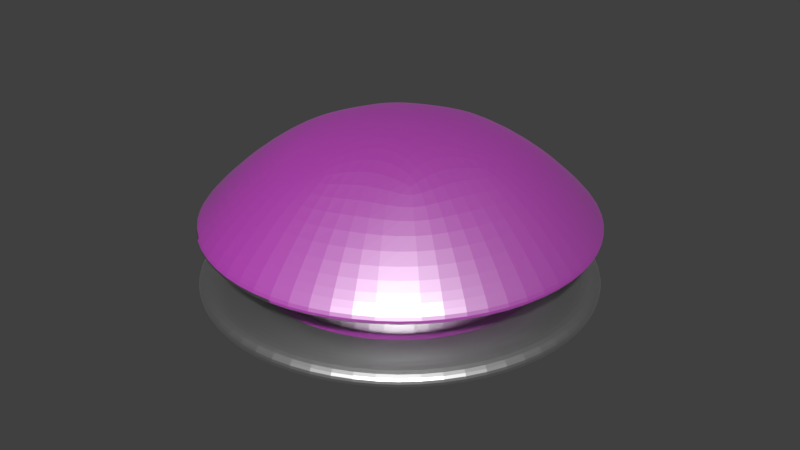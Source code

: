 # Source: mushroom2.blend  (saved by Blender 2.79.0; exported with 4.5.12 LTS)
import bpy
from mathutils import Matrix  # noqa: F401  (used for matrix-valued properties, if any)

bpy.ops.wm.read_factory_settings(use_empty=True)
scene = bpy.context.scene
scene.name = 'Scene'

# ---- collections
col_collection_1 = bpy.data.collections.new('Collection 1'); scene.collection.children.link(col_collection_1)

# ---- images (referenced by path relative to the original .blend; pixels are not part of the script)
import os
ASSET_DIR = os.environ.get("B2B_ASSET_DIR", "")  # directory of the original .blend (textures are referenced by path, not embedded)
HERE = os.path.dirname(os.path.abspath(__file__))  # packed textures are extracted next to this script under _unpacked/

def load_image(name, relpath, width, height, colorspace="sRGB"):
    """Load a texture the original file referenced (path relative to the .blend, or extracted next to this script)."""
    p = next((c for c in (os.path.join(HERE, relpath), os.path.join(ASSET_DIR, relpath)) if relpath and os.path.exists(c)), "")
    if p:
        img = bpy.data.images.load(p, check_existing=True)
        img.name = name
    else:  # same state as the original file: an image datablock whose file is absent (Cycles renders it pink)
        img = bpy.data.images.new(name, width, height)
        img.source = "FILE"
        img.filepath = "//" + (relpath or name)
    img.colorspace_settings.name = colorspace
    return img
img_lacewood_jpg = load_image('LACEWOOD.jpg', 'LACEWOOD.jpg', 1024, 1024, 'sRGB')

# ---- materials (node trees are filled in below, after node groups)
mat_metalli = bpy.data.materials.new('Metalli')
mat_metalli.alpha_threshold = 0.0
mat_metalli.roughness = 0.5
mat_bumberbody = bpy.data.materials.new('BumberBody')
mat_bumberbody.alpha_threshold = 0.0
mat_bumberbody.roughness = 0.5

# ---- material node trees
mat_metalli.use_nodes = True; mat_metalli.node_tree.nodes.clear()
_N = mat_metalli.node_tree.nodes; _L = mat_metalli.node_tree.links
n0 = _N.new('ShaderNodeBsdfAnisotropic'); n0.name = 'Glossy BSDF'; n0.location = (25, 257)
n0.distribution = 'GGX'
n0.inputs[1].default_value = 0.4472
n1 = _N.new('ShaderNodeOutputMaterial'); n1.name = 'Material Output'; n1.location = (372, 256)
_L.new(n0.outputs[0], n1.inputs[0])
n1.is_active_output = True
mat_bumberbody.use_nodes = True; mat_bumberbody.node_tree.nodes.clear()
_N = mat_bumberbody.node_tree.nodes; _L = mat_bumberbody.node_tree.links
n0 = _N.new('ShaderNodeOutputMaterial'); n0.name = 'Material Output'; n0.location = (661, 300)
n1 = _N.new('ShaderNodeMixShader'); n1.name = 'Mix Shader'; n1.location = (429, 297)
n2 = _N.new('ShaderNodeBsdfDiffuse'); n2.name = 'Diffuse BSDF'; n2.location = (260, 364)
n3 = _N.new('ShaderNodeBsdfAnisotropic'); n3.name = 'Glossy BSDF'; n3.location = (60, 199)
n3.distribution = 'GGX'
n3.inputs[0].default_value = (1.0, 1.0, 1.0, 1.0)
n3.inputs[1].default_value = 0.4472
n4 = _N.new('ShaderNodeTexCoord'); n4.name = 'Texture Coordinate'; n4.location = (-236, 348)
n5 = _N.new('ShaderNodeTexImage'); n5.name = 'Image Texture'; n5.location = (18, 535)
n5.width = 140
n5.image = img_lacewood_jpg
_L.new(n3.outputs[0], n1.inputs[2])
_L.new(n2.outputs[0], n1.inputs[1])
_L.new(n1.outputs[0], n0.inputs[0])
_L.new(n4.outputs[0], n2.inputs[2])
_L.new(n5.outputs[0], n2.inputs[0])
n0.is_active_output = True

# ---- world
world_world = bpy.data.worlds.new('World'); scene.world = world_world
world_world.color = (0.05088, 0.05088, 0.05088)
world_world.use_sun_shadow = False
world_world.sun_shadow_jitter_overblur = 0.0
world_world.cycles.sampling_method = 'MANUAL'

# ---- meshes
me_cylinder = bpy.data.meshes.new('Cylinder')
me_cylinder.from_pydata([(0.0, 1.0, 0.008892), (-0.01133, 1.001, 0.7963), (0.7071, 0.7071, 0.008892), (0.7071, 0.7071, 0.7963), (1.0, -4.371e-08, 0.008892), (1.0, -4.371e-08, 0.7963), (0.7071, -0.7071, 0.008892), (0.7071, -0.7071, 0.7963), (-8.742e-08, -1.0, 0.008892), (-8.742e-08, -1.0, 0.7963), (-0.7071, -0.7071, 0.008892), (-0.7071, -0.7071, 0.7963), (-1.0, 1.192e-08, 0.008892), (-1.0, 1.192e-08, 0.7963), (-0.7071, 0.7071, 0.008892), (-0.7071, 0.7071, 0.7963), (-0.01133, 1.001, 0.5023), (0.7071, 0.7071, 0.5023), (1.0, -4.371e-08, 0.5023), (0.7071, -0.7071, 0.5023), (-8.742e-08, -1.0, 0.5023), (-0.7071, -0.7071, 0.5023), (-1.0, 1.192e-08, 0.5023), (-0.7071, 0.7071, 0.5023), (0.7071, 0.7071, 0.3747), (1.0, -4.371e-08, 0.3747), (0.7071, -0.7071, 0.3747), (-8.742e-08, -1.0, 0.3747), (-0.7071, -0.7071, 0.3747), (-1.0, 1.192e-08, 0.3747), (-0.7071, 0.7071, 0.3747), (0.0, 1.0, 0.3747), (0.0, 1.0, 0.3747), (0.0, 1.0, 0.5023), (-0.7071, 0.7071, 0.5023), (-1.0, 1.192e-08, 0.5023), (-0.7071, -0.7071, 0.5023), (-8.742e-08, -1.0, 0.5023), (0.7071, -0.7071, 0.5023), (1.0, -4.371e-08, 0.5023), (0.7071, 0.7071, 0.5023), (0.7071, 0.7071, 0.3747), (1.0, -4.371e-08, 0.3747), (0.7071, -0.7071, 0.3747), (-8.742e-08, -1.0, 0.3747), (-0.7071, -0.7071, 0.3747), (-1.0, 1.192e-08, 0.3747), (-0.7071, 0.7071, 0.3747), (0.0, 1.0, 0.3747), (0.0, 1.0, 0.5023), (-0.7071, 0.7071, 0.5023), (-1.0, 1.192e-08, 0.5023), (-0.7071, -0.7071, 0.5023), (-8.742e-08, -1.0, 0.5023), (0.7071, -0.7071, 0.5023), (1.0, -4.371e-08, 0.5023), (0.7071, 0.7071, 0.5023), (0.7071, 0.7071, 0.3747), (1.0, -4.371e-08, 0.3747), (0.7071, -0.7071, 0.3747), (-8.742e-08, -1.0, 0.3747), (-0.7071, -0.7071, 0.3747), (-1.0, 1.192e-08, 0.3747), (-0.7071, 0.7071, 0.3747), (9.228e-09, 1.495, 0.3431), (9.228e-09, 1.495, 0.534), (-1.057, 1.057, 0.534), (-1.495, 1.599e-08, 0.534), (-1.057, -1.057, 0.534), (-1.215e-07, -1.495, 0.534), (1.057, -1.057, 0.534), (1.495, -6.721e-08, 0.534), (1.057, 1.057, 0.534), (1.057, 1.057, 0.3431), (1.495, -6.721e-08, 0.3431), (1.057, -1.057, 0.3431), (-1.215e-07, -1.495, 0.3431), (-1.057, -1.057, 0.3431), (-1.495, 1.599e-08, 0.3431), (-1.057, 1.057, 0.3431), (1.051, 1.051, 0.7963), (3.625e-09, 1.487, 0.7963), (1.487, -6.86e-08, 0.7963), (1.051, -1.051, 0.7963), (-1.263e-07, -1.487, 0.7963), (-1.051, -1.051, 0.7963), (-1.487, 1.41e-08, 0.7963), (-1.051, 1.051, 0.7963), (0.4817, 0.4817, 1.529), (-6.292e-08, 0.6812, 1.529), (0.6812, -3.144e-08, 1.529), (0.4817, -0.4817, 1.529), (-1.225e-07, -0.6812, 1.529), (-0.4817, -0.4817, 1.529), (-0.6812, 6.462e-09, 1.529), (-0.4817, 0.4817, 1.529), (-1.487, 1.547e-08, 0.8743), (-1.051, 1.051, 0.8743), (-1.282e-07, -1.487, 0.8743), (-1.051, -1.051, 0.8743), (1.487, -6.724e-08, 0.8743), (1.051, -1.051, 0.8743), (1.81e-09, 1.487, 0.8743), (1.051, 1.051, 0.8743)], [], [(16, 1, 3, 17), (17, 3, 5, 18), (18, 5, 7, 19), (19, 7, 9, 20), (20, 9, 11, 21), (21, 11, 13, 22), (13, 11, 85, 86), (22, 13, 15, 23), (23, 15, 1, 16), (0, 2, 4, 6, 8, 10, 12, 14), (24, 31, 32, 41), (22, 23, 34, 35), (31, 30, 47, 32), (23, 16, 33, 34), (30, 29, 46, 47), (16, 17, 40, 33), (29, 28, 45, 46), (17, 18, 39, 40), (0, 31, 24, 2), (2, 24, 25, 4), (4, 25, 26, 6), (6, 26, 27, 8), (8, 27, 28, 10), (10, 28, 29, 12), (12, 29, 30, 14), (14, 30, 31, 0), (47, 46, 62, 63), (40, 39, 55, 56), (46, 45, 61, 62), (39, 38, 54, 55), (45, 44, 60, 61), (38, 37, 53, 54), (44, 43, 59, 60), (37, 36, 52, 53), (21, 22, 35, 36), (25, 24, 41, 42), (20, 21, 36, 37), (26, 25, 42, 43), (19, 20, 37, 38), (27, 26, 43, 44), (18, 19, 38, 39), (28, 27, 44, 45), (54, 53, 69, 70), (60, 59, 75, 76), (53, 52, 68, 69), (59, 58, 74, 75), (52, 51, 67, 68), (58, 57, 73, 74), (51, 50, 66, 67), (57, 48, 64, 73), (33, 40, 56, 49), (32, 47, 63, 48), (34, 33, 49, 50), (41, 32, 48, 57), (35, 34, 50, 51), (42, 41, 57, 58), (36, 35, 51, 52), (43, 42, 58, 59), (79, 66, 65, 64), (78, 67, 66, 79), (77, 68, 67, 78), (76, 69, 68, 77), (75, 70, 69, 76), (74, 71, 70, 75), (73, 72, 71, 74), (64, 65, 72, 73), (61, 60, 76, 77), (55, 54, 70, 71), (62, 61, 77, 78), (56, 55, 71, 72), (63, 62, 78, 79), (49, 56, 72, 65), (48, 63, 79, 64), (50, 49, 65, 66), (97, 96, 94, 95), (9, 7, 83, 84), (15, 13, 86, 87), (5, 3, 80, 82), (11, 9, 84, 85), (1, 15, 87, 81), (3, 1, 81, 80), (7, 5, 82, 83), (88, 89, 95, 94, 93, 92, 91, 90), (99, 98, 92, 93), (101, 100, 90, 91), (103, 102, 89, 88), (102, 97, 95, 89), (96, 99, 93, 94), (98, 101, 91, 92), (100, 103, 88, 90), (82, 80, 103, 100), (84, 83, 101, 98), (86, 85, 99, 96), (81, 87, 97, 102), (80, 81, 102, 103), (83, 82, 100, 101), (85, 84, 98, 99), (87, 86, 96, 97)])
me_cylinder.polygons.foreach_set('material_index', [1, 1, 1, 1, 1, 1, 1, 1, 1, 1, 1, 1, 1, 1, 1, 1, 1, 1, 1, 1, 1, 1, 1, 1, 1, 1, 1, 1, 1, 1, 1, 1, 1, 1, 1, 1, 1, 1, 1, 1, 1, 1, 0, 0, 0, 0, 0, 0, 0, 0, 1, 1, 1, 1, 1, 1, 1, 1, 0, 0, 0, 0, 0, 0, 0, 0, 0, 0, 0, 0, 0, 0, 0, 0, 1, 1, 1, 1, 1, 1, 1, 1, 1, 1, 1, 1, 1, 1, 1, 1, 1, 1, 1, 1, 1, 1, 1, 1])
_uv = me_cylinder.uv_layers.new(name='UVMap')
_uv.uv.foreach_set('vector', [0.6823, 0.4302, 0.6766, 0.3962, 0.7468, 0.3836, 0.7372, 0.4165, 0.7372, 0.4165, 0.7468, 0.3836, 0.8061, 0.4559, 0.7796, 0.4696, 0.7796, 0.4696, 0.8061, 0.4559, 0.8049, 0.5696, 0.7773, 0.5531, 0.7773, 0.5531, 0.8049, 0.5696, 0.7426, 0.6537, 0.7315, 0.6159, 0.7315, 0.6159, 0.7426, 0.6537, 0.6549, 0.6521, 0.6678, 0.6163, 0.6678, 0.6163, 0.6549, 0.6521, 0.5987, 0.5657, 0.6265, 0.5545, 0.5987, 0.5657, 0.6549, 0.6521, 0.6311, 0.7156, 0.5489, 0.584, 0.6265, 0.5545, 0.5987, 0.5657, 0.6081, 0.4558, 0.6312, 0.4738, 0.6312, 0.4738, 0.6081, 0.4558, 0.6675, 0.4018, 0.6823, 0.4302, 0.713, 0.2076, 0.6515, 0.2784, 0.5704, 0.2704, 0.5173, 0.1883, 0.5233, 0.08022, 0.5849, 0.009442, 0.666, 0.01743, 0.719, 0.09951, 0.8023, 0.2613, 0.7512, 0.2086, 0.7523, 0.2079, 0.8026, 0.2598, 0.6265, 0.5545, 0.6312, 0.4738, 0.6322, 0.4746, 0.6276, 0.554, 0.7512, 0.2086, 0.752, 0.1193, 0.7531, 0.1198, 0.7523, 0.2079, 0.6312, 0.4738, 0.6823, 0.4302, 0.6844, 0.4304, 0.6322, 0.4746, 0.752, 0.1193, 0.7909, 0.05794, 0.7914, 0.05925, 0.7531, 0.1198, 0.6823, 0.4302, 0.7372, 0.4165, 0.7369, 0.4178, 0.6844, 0.4304, 0.7909, 0.05794, 0.8482, 0.05516, 0.8478, 0.05651, 0.7914, 0.05925, 0.7372, 0.4165, 0.7796, 0.4696, 0.7785, 0.4702, 0.7369, 0.4178, 0.7306, 0.249, 0.7512, 0.2086, 0.8023, 0.2613, 0.7939, 0.3064, 0.7939, 0.3064, 0.8023, 0.2613, 0.8609, 0.2491, 0.8786, 0.2921, 0.8786, 0.2921, 0.8609, 0.2491, 0.8964, 0.1865, 0.9317, 0.2013, 0.9317, 0.2013, 0.8964, 0.1865, 0.8906, 0.1081, 0.9241, 0.08743, 0.9241, 0.08743, 0.8906, 0.1081, 0.8482, 0.05516, 0.8619, 0.009442, 0.8619, 0.009442, 0.8482, 0.05516, 0.7909, 0.05794, 0.7758, 0.01283, 0.7758, 0.01283, 0.7909, 0.05794, 0.752, 0.1193, 0.719, 0.09951, 0.719, 0.09951, 0.752, 0.1193, 0.7512, 0.2086, 0.713, 0.2076, 0.7531, 0.1198, 0.7914, 0.05925, 0.7919, 0.06062, 0.7542, 0.1203, 0.7369, 0.4178, 0.7785, 0.4702, 0.7774, 0.4708, 0.7366, 0.4193, 0.7914, 0.05925, 0.8478, 0.05651, 0.8475, 0.05795, 0.7919, 0.06062, 0.7785, 0.4702, 0.7762, 0.5525, 0.775, 0.5519, 0.7774, 0.4708, 0.8478, 0.05651, 0.8896, 0.1088, 0.8886, 0.1095, 0.8475, 0.05795, 0.7762, 0.5525, 0.731, 0.6144, 0.7304, 0.6129, 0.775, 0.5519, 0.8896, 0.1088, 0.8953, 0.1861, 0.8942, 0.1858, 0.8886, 0.1095, 0.731, 0.6144, 0.6682, 0.6148, 0.6687, 0.6133, 0.7304, 0.6129, 0.6678, 0.6163, 0.6265, 0.5545, 0.6276, 0.554, 0.6682, 0.6148, 0.8609, 0.2491, 0.8023, 0.2613, 0.8026, 0.2598, 0.8603, 0.2478, 0.7315, 0.6159, 0.6678, 0.6163, 0.6682, 0.6148, 0.731, 0.6144, 0.8964, 0.1865, 0.8609, 0.2491, 0.8603, 0.2478, 0.8953, 0.1861, 0.7773, 0.5531, 0.7315, 0.6159, 0.731, 0.6144, 0.7762, 0.5525, 0.8906, 0.1081, 0.8964, 0.1865, 0.8953, 0.1861, 0.8896, 0.1088, 0.7796, 0.4696, 0.7773, 0.5531, 0.7762, 0.5525, 0.7785, 0.4702, 0.8482, 0.05516, 0.8906, 0.1081, 0.8896, 0.1088, 0.8478, 0.05651, 0.5541, 0.9039, 0.4723, 0.9056, 0.4744, 0.845, 0.5563, 0.8435, 0.4767, 0.764, 0.5587, 0.7623, 0.5564, 0.8231, 0.4746, 0.8246, 0.4723, 0.9056, 0.3903, 0.9073, 0.3926, 0.8465, 0.4744, 0.845, 0.5587, 0.7623, 0.6409, 0.7605, 0.6386, 0.8221, 0.5564, 0.8231, 0.3903, 0.9073, 0.3081, 0.9091, 0.3104, 0.8475, 0.3926, 0.8465, 0.6409, 0.7605, 0.7245, 0.7583, 0.723, 0.8231, 0.6386, 0.8221, 0.3081, 0.9091, 0.2245, 0.9113, 0.226, 0.8465, 0.3104, 0.8475, 0.7245, 0.7583, 0.8125, 0.7491, 0.8341, 0.8266, 0.723, 0.8231, 0.6844, 0.4304, 0.7369, 0.4178, 0.7366, 0.4193, 0.6848, 0.4317, 0.7523, 0.2079, 0.7531, 0.1198, 0.7542, 0.1203, 0.7535, 0.2071, 0.6322, 0.4746, 0.6844, 0.4304, 0.6848, 0.4317, 0.6333, 0.4754, 0.8026, 0.2598, 0.7523, 0.2079, 0.7535, 0.2071, 0.8028, 0.2582, 0.6276, 0.554, 0.6322, 0.4746, 0.6333, 0.4754, 0.6287, 0.5534, 0.8603, 0.2478, 0.8026, 0.2598, 0.8028, 0.2582, 0.8597, 0.2465, 0.6682, 0.6148, 0.6276, 0.554, 0.6287, 0.5534, 0.6687, 0.6133, 0.8953, 0.1861, 0.8603, 0.2478, 0.8597, 0.2465, 0.8942, 0.1858, 0.2269, 0.8247, 0.226, 0.8465, 0.1149, 0.843, 0.1164, 0.8135, 0.3107, 0.8268, 0.3104, 0.8475, 0.226, 0.8465, 0.2269, 0.8247, 0.3927, 0.826, 0.3926, 0.8465, 0.3104, 0.8475, 0.3107, 0.8268, 0.4746, 0.8246, 0.4744, 0.845, 0.3926, 0.8465, 0.3927, 0.826, 0.5564, 0.8231, 0.5563, 0.8435, 0.4744, 0.845, 0.4746, 0.8246, 0.6386, 0.8221, 0.6383, 0.8428, 0.5563, 0.8435, 0.5564, 0.8231, 0.723, 0.8231, 0.7221, 0.8449, 0.6383, 0.8428, 0.6386, 0.8221, 0.8341, 0.8266, 0.8326, 0.8561, 0.7221, 0.8449, 0.723, 0.8231, 0.3949, 0.7657, 0.4767, 0.764, 0.4746, 0.8246, 0.3927, 0.826, 0.6357, 0.9024, 0.5541, 0.9039, 0.5563, 0.8435, 0.6383, 0.8428, 0.3133, 0.7672, 0.3949, 0.7657, 0.3927, 0.826, 0.3107, 0.8268, 0.7171, 0.9024, 0.6357, 0.9024, 0.6383, 0.8428, 0.7221, 0.8449, 0.2319, 0.7671, 0.3133, 0.7672, 0.3107, 0.8268, 0.2269, 0.8247, 0.8032, 0.9205, 0.7171, 0.9024, 0.7221, 0.8449, 0.8326, 0.8561, 0.1458, 0.7491, 0.2319, 0.7671, 0.2269, 0.8247, 0.1164, 0.8135, 0.2245, 0.9113, 0.1365, 0.9205, 0.1149, 0.843, 0.226, 0.8465, 0.08236, 0.3784, 0.008491, 0.2637, 0.09301, 0.2191, 0.1218, 0.266, 0.7426, 0.6537, 0.8049, 0.5696, 0.8534, 0.5991, 0.7613, 0.7208, 0.6081, 0.4558, 0.5987, 0.5657, 0.5489, 0.584, 0.5673, 0.4221, 0.8061, 0.4559, 0.7468, 0.3836, 0.7617, 0.3224, 0.8534, 0.4298, 0.6549, 0.6521, 0.7426, 0.6537, 0.7613, 0.7208, 0.6311, 0.7156, 0.6675, 0.4018, 0.6081, 0.4558, 0.5673, 0.4221, 0.6592, 0.3397, 0.7468, 0.3836, 0.6766, 0.3962, 0.6544, 0.3461, 0.7617, 0.3224, 0.8049, 0.5696, 0.8061, 0.4559, 0.8534, 0.4298, 0.8534, 0.5991, 0.2032, 0.2313, 0.1679, 0.2735, 0.1218, 0.266, 0.09301, 0.2191, 0.0965, 0.1598, 0.1298, 0.1215, 0.1741, 0.1266, 0.205, 0.1703, 0.01264, 0.1147, 0.09323, 0.01111, 0.1298, 0.1215, 0.0965, 0.1598, 0.2058, 0.01139, 0.2872, 0.1151, 0.205, 0.1703, 0.1741, 0.1266, 0.2923, 0.2693, 0.2126, 0.4174, 0.1679, 0.2735, 0.2032, 0.2313, 0.2126, 0.4174, 0.08236, 0.3784, 0.1218, 0.266, 0.1679, 0.2735, 0.008491, 0.2637, 0.01264, 0.1147, 0.0965, 0.1598, 0.09301, 0.2191, 0.09323, 0.01111, 0.2058, 0.01139, 0.1741, 0.1266, 0.1298, 0.1215, 0.2872, 0.1151, 0.2923, 0.2693, 0.2032, 0.2313, 0.205, 0.1703, 0.2954, 0.1098, 0.3016, 0.273, 0.2923, 0.2693, 0.2872, 0.1151, 0.08965, 0.000141, 0.2089, 0.000141, 0.2058, 0.01139, 0.09323, 0.01111, 0.000141, 0.268, 0.004375, 0.1102, 0.01264, 0.1147, 0.008491, 0.2637, 0.2105, 0.4295, 0.07798, 0.3888, 0.08236, 0.3784, 0.2126, 0.4174, 0.3016, 0.273, 0.2212, 0.4255, 0.2126, 0.4174, 0.2923, 0.2693, 0.2089, 0.000141, 0.2954, 0.1098, 0.2872, 0.1151, 0.2058, 0.01139, 0.004375, 0.1102, 0.08965, 0.000141, 0.09323, 0.01111, 0.01264, 0.1147, 0.07798, 0.3888, 0.000141, 0.268, 0.008491, 0.2637, 0.08236, 0.3784])
me_cylinder.materials.append(mat_metalli)
me_cylinder.materials.append(mat_bumberbody)
me_cylinder.use_remesh_preserve_volume = False
me_cylinder.use_remesh_preserve_attributes = False
me_cylinder.use_mirror_vertex_groups = False
me_cylinder.update()

# ---- objects
ob_bumper = bpy.data.objects.new('Bumper', me_cylinder)

# ---- transforms, parenting, visibility, modifiers, constraints
ob_bumper.location = (0.0, 0.0, 0.0)
ob_bumper.lineart.crease_threshold = 0.0
_m = ob_bumper.modifiers.new('Subsurf', 'SUBSURF')
_m.uv_smooth = 'PRESERVE_CORNERS'
_m.render_levels = 3
_m.show_only_control_edges = False

# ---- collection membership
col_collection_1.objects.link(ob_bumper)

# ---- scene / render settings (as saved in the file)
scene.frame_start = 1; scene.frame_end = 250; scene.frame_set(1)
scene.render.engine = 'CYCLES'
scene.render.resolution_percentage = 50
scene.render.dither_intensity = 0.0
scene.cycles.use_denoising = False
scene.cycles.samples = 128
scene.cycles.sampling_pattern = 'TABULATED_SOBOL'
scene.cycles.use_adaptive_sampling = False
scene.cycles.use_light_tree = False
scene.cycles.blur_glossy = 0.0
scene.cycles.sample_clamp_indirect = 0.0
scene.cycles.bake_type = 'UV'
scene.view_settings.view_transform = 'Standard'
bpy.context.view_layer.update()

# ---- added for rendering (the .blend has no active camera and no usable light): camera, sun
cam_auto = bpy.data.cameras.new('AutoCamera')
cam_auto.lens = 50.0
cam_auto.sensor_width = 36.0
cam_auto.clip_end = 1000.0
ob_auto_camera = bpy.data.objects.new('AutoCamera', cam_auto)
scene.collection.objects.link(ob_auto_camera)
ob_auto_camera.location = (4.15861, -4.99033, 4.09606)
ob_auto_camera.rotation_euler = (1.09748, -7.21219e-08, 0.694738)
scene.camera = ob_auto_camera
light_auto_sun = bpy.data.lights.new('AutoSun', 'SUN')
light_auto_sun.energy = 3.0
light_auto_sun.angle = 0.0523599
ob_auto_sun = bpy.data.objects.new('AutoSun', light_auto_sun)
scene.collection.objects.link(ob_auto_sun)
ob_auto_sun.rotation_euler = (0.872665, 0.174533, 0.523599)
bpy.context.view_layer.update()
